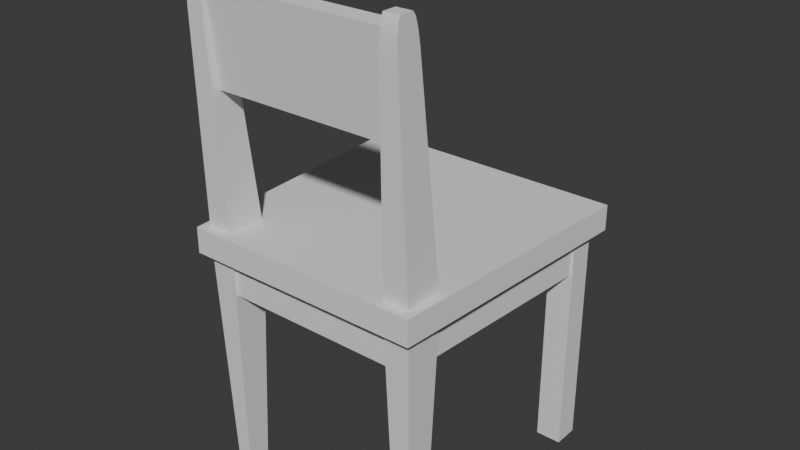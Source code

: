 # Source: Chair.blend  (saved by Blender 5.1.29; exported with 4.5.12 LTS)
import bpy
from mathutils import Matrix  # noqa: F401  (used for matrix-valued properties, if any)

bpy.ops.wm.read_factory_settings(use_empty=True)
scene = bpy.context.scene
scene.name = 'Scene'

# ---- collections
col_collection = bpy.data.collections.new('Collection'); scene.collection.children.link(col_collection)

# ---- node groups
ng_smooth_by_angle = bpy.data.node_groups.new('Smooth by Angle', 'GeometryNodeTree')
_s = ng_smooth_by_angle.interface.new_socket(name='Mesh', in_out='OUTPUT', socket_type='NodeSocketGeometry')
_s = ng_smooth_by_angle.interface.new_socket(name='Mesh', in_out='INPUT', socket_type='NodeSocketGeometry')
_s = ng_smooth_by_angle.interface.new_socket(name='Angle', in_out='INPUT', socket_type='NodeSocketFloat')
_s.subtype = 'ANGLE'
_s.default_value = 0.5236
_s.min_value = 0.0
_s.max_value = 3.142
_s.description = 'Maximum face angle for smooth edges'
_s = ng_smooth_by_angle.interface.new_socket(name='Ignore Sharpness', in_out='INPUT', socket_type='NodeSocketBool')
_s.force_non_field = True
ng_smooth_by_angle.is_modifier = True
_N = ng_smooth_by_angle.nodes; _L = ng_smooth_by_angle.links
n0 = _N.new('GeometryNodeSetShadeSmooth'); n0.name = 'Set Shade Smooth'; n0.location = (120, -80)
n0.domain = 'EDGE'
n1 = _N.new('GeometryNodeSetShadeSmooth'); n1.name = 'Set Shade Smooth.001'; n1.location = (300, -80)
n2 = _N.new('NodeGroupOutput'); n2.name = 'Group Output'; n2.location = (480, -80)
n3 = _N.new('GeometryNodeInputMeshEdgeAngle'); n3.name = 'Edge Angle'; n3.location = (-440, -240)
n4 = _N.new('NodeGroupInput'); n4.name = 'Group Input'; n4.location = (-80, -80)
n5 = _N.new('GeometryNodeInputEdgeSmooth'); n5.name = 'Is Edge Smooth'; n5.location = (-260, -120)
n6 = _N.new('GeometryNodeInputShadeSmooth'); n6.name = 'Is Shade Smooth'; n6.location = (-440, -397)
n7 = _N.new('FunctionNodeCompare'); n7.name = 'Compare'; n7.location = (-260, -260)
n7.operation = 'LESS_EQUAL'
n7.inputs[6].default_value = (0.0, 0.0, 0.0, 0.0)
n7.inputs[7].default_value = (0.0, 0.0, 0.0, 0.0)
n8 = _N.new('FunctionNodeBooleanMath'); n8.name = 'Boolean Math.001'; n8.location = (-80, -260)
n9 = _N.new('NodeGroupInput'); n9.name = 'Group Input.001'; n9.location = (-440, -329)
n10 = _N.new('NodeGroupInput'); n10.name = 'Group Input.002'; n10.location = (-259, -189)
n11 = _N.new('FunctionNodeBooleanMath'); n11.name = 'Boolean Math'; n11.location = (-80, -149)
n11.operation = 'OR'
n12 = _N.new('FunctionNodeBooleanMath'); n12.name = 'Boolean Math.002'; n12.location = (-260, -380)
n12.operation = 'OR'
n13 = _N.new('NodeGroupInput'); n13.name = 'Group Input.003'; n13.location = (-440, -460)
_L.new(n3.outputs[0], n7.inputs[0])
_L.new(n1.outputs[0], n2.inputs[0])
_L.new(n9.outputs[1], n7.inputs[1])
_L.new(n7.outputs[0], n8.inputs[0])
_L.new(n4.outputs[0], n0.inputs[0])
_L.new(n0.outputs[0], n1.inputs[0])
_L.new(n8.outputs[0], n0.inputs[2])
_L.new(n10.outputs[2], n11.inputs[1])
_L.new(n5.outputs[0], n11.inputs[0])
_L.new(n11.outputs[0], n0.inputs[1])
_L.new(n13.outputs[2], n12.inputs[1])
_L.new(n6.outputs[0], n12.inputs[0])
_L.new(n12.outputs[0], n8.inputs[1])
n2.is_active_output = True

# ---- world
world_world = bpy.data.worlds.new('World'); scene.world = world_world
world_world.use_nodes = True; world_world.node_tree.nodes.clear()
_N = world_world.node_tree.nodes; _L = world_world.node_tree.links
n0 = _N.new('ShaderNodeOutputWorld'); n0.name = 'World Output'; n0.location = (200, 100)
n1 = _N.new('ShaderNodeBackground'); n1.name = 'Background'; n1.location = (-200, 100)
n1.inputs[0].default_value = (0.05088, 0.05088, 0.05088, 1.0)
_L.new(n1.outputs[0], n0.inputs[0])
n0.is_active_output = True
world_world.color = (0.05088, 0.05088, 0.05088)
world_world.sun_shadow_jitter_overblur = 0.0

# ---- meshes
me_cube_007 = bpy.data.meshes.new('Cube.007')
me_cube_007.from_pydata([(-0.012, -0.018, -0.18), (-0.02, -0.03, 0.18), (-0.012, 0.018, -0.18), (-0.02, 0.03, 0.18), (0.012, -0.018, -0.18), (0.02, -0.03, 0.18), (0.012, 0.018, -0.18), (0.02, 0.03, 0.18)], [], [(0, 1, 3, 2), (2, 3, 7, 6), (6, 7, 5, 4), (4, 5, 1, 0), (2, 6, 4, 0), (7, 3, 1, 5)])
me_cube_007.polygons.foreach_set('use_smooth', [True] * 6)
_uv = me_cube_007.uv_layers.new(name='UVMap')
_uv.uv.foreach_set('vector', [0.375, 0.0, 0.625, 0.0, 0.625, 0.25, 0.375, 0.25, 0.375, 0.25, 0.625, 0.25, 0.625, 0.5, 0.375, 0.5, 0.375, 0.5, 0.625, 0.5, 0.625, 0.75, 0.375, 0.75, 0.375, 0.75, 0.625, 0.75, 0.625, 1.0, 0.375, 1.0, 0.125, 0.5, 0.375, 0.5, 0.375, 0.75, 0.125, 0.75, 0.625, 0.5, 0.875, 0.5, 0.875, 0.75, 0.625, 0.75])
me_cube_007.update()
me_cube_017 = bpy.data.meshes.new('Cube.017')
me_cube_017.from_pydata([(-0.15, -0.015, -0.03), (-0.15, -0.015, 0.03), (-0.15, 0.015, -0.03), (-0.15, 0.015, 0.03), (0.15, -0.015, -0.03), (0.15, -0.015, 0.03), (0.15, 0.015, -0.03), (0.15, 0.015, 0.03)], [], [(0, 1, 3, 2), (2, 3, 7, 6), (6, 7, 5, 4), (4, 5, 1, 0), (2, 6, 4, 0), (7, 3, 1, 5)])
me_cube_017.polygons.foreach_set('use_smooth', [True] * 6)
_uv = me_cube_017.uv_layers.new(name='UVMap')
_uv.uv.foreach_set('vector', [0.375, 0.0, 0.625, 0.0, 0.625, 0.25, 0.375, 0.25, 0.375, 0.25, 0.625, 0.25, 0.625, 0.5, 0.375, 0.5, 0.375, 0.5, 0.625, 0.5, 0.625, 0.75, 0.375, 0.75, 0.375, 0.75, 0.625, 0.75, 0.625, 1.0, 0.375, 1.0, 0.125, 0.5, 0.375, 0.5, 0.375, 0.75, 0.125, 0.75, 0.625, 0.5, 0.875, 0.5, 0.875, 0.75, 0.625, 0.75])
me_cube_017.update()
me_cube_008 = bpy.data.meshes.new('Cube.008')
me_cube_008.from_pydata([(-0.15, -0.015, -0.03), (-0.15, -0.015, 0.03), (-0.15, 0.015, -0.03), (-0.15, 0.015, 0.03), (0.15, -0.015, -0.03), (0.15, -0.015, 0.03), (0.15, 0.015, -0.03), (0.15, 0.015, 0.03)], [], [(0, 1, 3, 2), (2, 3, 7, 6), (6, 7, 5, 4), (4, 5, 1, 0), (2, 6, 4, 0), (7, 3, 1, 5)])
me_cube_008.polygons.foreach_set('use_smooth', [True] * 6)
_uv = me_cube_008.uv_layers.new(name='UVMap')
_uv.uv.foreach_set('vector', [0.375, 0.0, 0.625, 0.0, 0.625, 0.25, 0.375, 0.25, 0.375, 0.25, 0.625, 0.25, 0.625, 0.5, 0.375, 0.5, 0.375, 0.5, 0.625, 0.5, 0.625, 0.75, 0.375, 0.75, 0.375, 0.75, 0.625, 0.75, 0.625, 1.0, 0.375, 1.0, 0.125, 0.5, 0.375, 0.5, 0.375, 0.75, 0.125, 0.75, 0.625, 0.5, 0.875, 0.5, 0.875, 0.75, 0.625, 0.75])
me_cube_008.update()
me_cube_009 = bpy.data.meshes.new('Cube.009')
me_cube_009.from_pydata([(-0.1872, -0.21, -0.02), (-0.1872, -0.21, 0.02), (-0.21, 0.21, -0.02), (-0.21, 0.21, 0.02), (0.1872, -0.21, -0.02), (0.1872, -0.21, 0.02), (0.21, 0.21, -0.02), (0.21, 0.21, 0.02)], [], [(0, 1, 3, 2), (2, 3, 7, 6), (6, 7, 5, 4), (4, 5, 1, 0), (2, 6, 4, 0), (7, 3, 1, 5)])
me_cube_009.polygons.foreach_set('use_smooth', [True] * 6)
_uv = me_cube_009.uv_layers.new(name='UVMap')
_uv.uv.foreach_set('vector', [0.375, 0.0, 0.625, 0.0, 0.625, 0.25, 0.375, 0.25, 0.375, 0.25, 0.625, 0.25, 0.625, 0.5, 0.375, 0.5, 0.375, 0.5, 0.625, 0.5, 0.625, 0.75, 0.375, 0.75, 0.375, 0.75, 0.625, 0.75, 0.625, 1.0, 0.375, 1.0, 0.125, 0.5, 0.375, 0.5, 0.375, 0.75, 0.125, 0.75, 0.625, 0.5, 0.875, 0.5, 0.875, 0.75, 0.625, 0.75])
me_cube_009.update()
me_cube_018 = bpy.data.meshes.new('Cube.018')
me_cube_018.from_pydata([(-0.1621, -0.01501, -0.03), (-0.1621, -0.01501, 0.03), (-0.1621, 0.01501, -0.03), (-0.1621, 0.01501, 0.03), (0.1621, -0.01501, -0.03), (0.1621, -0.01501, 0.03), (0.1621, 0.01501, -0.03), (0.1621, 0.01501, 0.03)], [], [(0, 1, 3, 2), (2, 3, 7, 6), (6, 7, 5, 4), (4, 5, 1, 0), (2, 6, 4, 0), (7, 3, 1, 5)])
me_cube_018.polygons.foreach_set('use_smooth', [True] * 6)
_uv = me_cube_018.uv_layers.new(name='UVMap')
_uv.uv.foreach_set('vector', [0.375, 0.0, 0.625, 0.0, 0.625, 0.25, 0.375, 0.25, 0.375, 0.25, 0.625, 0.25, 0.625, 0.5, 0.375, 0.5, 0.375, 0.5, 0.625, 0.5, 0.625, 0.75, 0.375, 0.75, 0.375, 0.75, 0.625, 0.75, 0.625, 1.0, 0.375, 1.0, 0.125, 0.5, 0.375, 0.5, 0.375, 0.75, 0.125, 0.75, 0.625, 0.5, 0.875, 0.5, 0.875, 0.75, 0.625, 0.75])
me_cube_018.update()
me_cube_019 = bpy.data.meshes.new('Cube.019')
me_cube_019.from_pydata([(-0.1644, -0.01501, -0.03), (-0.1644, -0.01501, 0.03), (-0.1644, 0.01501, -0.03), (-0.1644, 0.01501, 0.03), (0.1644, -0.01501, -0.03), (0.1644, -0.01501, 0.03), (0.1644, 0.01501, -0.03), (0.1644, 0.01501, 0.03)], [], [(0, 1, 3, 2), (2, 3, 7, 6), (6, 7, 5, 4), (4, 5, 1, 0), (2, 6, 4, 0), (7, 3, 1, 5)])
me_cube_019.polygons.foreach_set('use_smooth', [True] * 6)
_uv = me_cube_019.uv_layers.new(name='UVMap')
_uv.uv.foreach_set('vector', [0.375, 0.0, 0.625, 0.0, 0.625, 0.25, 0.375, 0.25, 0.375, 0.25, 0.625, 0.25, 0.625, 0.5, 0.375, 0.5, 0.375, 0.5, 0.625, 0.5, 0.625, 0.75, 0.375, 0.75, 0.375, 0.75, 0.625, 0.75, 0.625, 1.0, 0.375, 1.0, 0.125, 0.5, 0.375, 0.5, 0.375, 0.75, 0.125, 0.75, 0.625, 0.5, 0.875, 0.5, 0.875, 0.75, 0.625, 0.75])
me_cube_019.update()
me_cube_010 = bpy.data.meshes.new('Cube.010')
me_cube_010.from_pydata([(-0.012, -0.018, -0.18), (-0.02, -0.03, 0.18), (-0.012, 0.018, -0.18), (-0.02, 0.03, 0.18), (0.012, -0.018, -0.18), (0.02, -0.03, 0.18), (0.012, 0.018, -0.18), (0.02, 0.03, 0.18)], [], [(0, 1, 3, 2), (2, 3, 7, 6), (6, 7, 5, 4), (4, 5, 1, 0), (2, 6, 4, 0), (7, 3, 1, 5)])
me_cube_010.polygons.foreach_set('use_smooth', [True] * 6)
_uv = me_cube_010.uv_layers.new(name='UVMap')
_uv.uv.foreach_set('vector', [0.375, 0.0, 0.625, 0.0, 0.625, 0.25, 0.375, 0.25, 0.375, 0.25, 0.625, 0.25, 0.625, 0.5, 0.375, 0.5, 0.375, 0.5, 0.625, 0.5, 0.625, 0.75, 0.375, 0.75, 0.375, 0.75, 0.625, 0.75, 0.625, 1.0, 0.375, 1.0, 0.125, 0.5, 0.375, 0.5, 0.375, 0.75, 0.125, 0.75, 0.625, 0.5, 0.875, 0.5, 0.875, 0.75, 0.625, 0.75])
me_cube_010.update()
me_cube_012 = bpy.data.meshes.new('Cube.012')
me_cube_012.from_pydata([(-0.02, -0.03, 0.215), (-0.02, 0.03, 0.215), (0.02, -0.03, 0.215), (0.02, 0.03, 0.215), (-0.012, -0.03621, -0.1553), (-0.0131, -0.0417, -0.1043), (-0.01215, -0.03964, -0.1484), (-0.01255, -0.04165, -0.1298), (-0.01292, -0.00324, -0.1126), (-0.012, -0.01492, -0.1553), (-0.01246, -0.006387, -0.1339), (-0.01212, -0.01066, -0.1495), (0.0131, -0.0417, -0.1043), (0.012, -0.03621, -0.1553), (0.01255, -0.04165, -0.1298), (0.01215, -0.03964, -0.1484), (0.012, -0.01492, -0.1553), (0.01292, -0.00324, -0.1126), (0.01212, -0.01066, -0.1495), (0.01246, -0.006387, -0.1339)], [], [(3, 1, 0, 2), (16, 9, 11, 18), (18, 11, 10, 19), (19, 10, 8, 17), (4, 13, 15, 6), (6, 15, 14, 7), (7, 14, 12, 5), (9, 16, 13, 4), (4, 6, 7, 5, 0, 1, 8, 10, 11, 9), (12, 2, 0, 5), (8, 1, 3, 17), (16, 18, 19, 17, 3, 2, 12, 14, 15, 13)])
me_cube_012.polygons.foreach_set('use_smooth', [True] * 12)
_uv = me_cube_012.uv_layers.new(name='UVMap')
_uv.uv.foreach_set('vector', [0.625, 0.5, 0.875, 0.5, 0.875, 0.75, 0.625, 0.75, 0.375, 0.5511, 0.125, 0.5511, 0.1237, 0.5215, 0.3771, 0.5224, 0.3771, 0.5224, 0.1237, 0.5215, 0.125, 0.5, 0.3798, 0.5018, 0.3798, 0.5018, 0.3822, 0.2473, 0.4038, 0.25, 0.4038, 0.5, 0.125, 0.6989, 0.375, 0.6989, 0.3776, 0.7235, 0.1235, 0.7227, 0.1235, 0.7227, 0.3776, 0.7235, 0.3807, 0.7479, 0.125, 0.75, 0.375, 1.0, 0.3807, 0.7479, 0.4094, 0.75, 0.4094, 1.0, 0.125, 0.5511, 0.375, 0.5511, 0.375, 0.6989, 0.125, 0.6989, 0.375, 0.05107, 0.3796, 0.02496, 0.3922, 0.006261, 0.4094, 0.0, 0.625, 0.0, 0.625, 0.25, 0.4038, 0.25, 0.3822, 0.2473, 0.3789, 0.2259, 0.375, 0.1989, 0.4094, 0.75, 0.625, 0.75, 0.625, 1.0, 0.4094, 1.0, 0.4038, 0.25, 0.625, 0.25, 0.625, 0.5, 0.4038, 0.5, 0.375, 0.5511, 0.3771, 0.5224, 0.3798, 0.5018, 0.4038, 0.5, 0.625, 0.5, 0.625, 0.75, 0.4094, 0.75, 0.3807, 0.7479, 0.3776, 0.7235, 0.375, 0.6989])
me_cube_012.update()
me_cube_013 = bpy.data.meshes.new('Cube.013')
me_cube_013.from_pydata([(-0.1457, -0.01335, -0.07109), (-0.1457, -0.01335, 0.07109), (-0.1457, 0.01335, -0.07109), (-0.1457, 0.01335, 0.07109), (0.1457, -0.01335, -0.07109), (0.1457, -0.01335, 0.07109), (0.1457, 0.01335, -0.07109), (0.1457, 0.01335, 0.07109)], [], [(0, 1, 3, 2), (2, 3, 7, 6), (6, 7, 5, 4), (4, 5, 1, 0), (2, 6, 4, 0), (7, 3, 1, 5)])
me_cube_013.polygons.foreach_set('use_smooth', [True] * 6)
_uv = me_cube_013.uv_layers.new(name='UVMap')
_uv.uv.foreach_set('vector', [0.375, 0.0, 0.625, 0.0, 0.625, 0.25, 0.375, 0.25, 0.375, 0.25, 0.625, 0.25, 0.625, 0.5, 0.375, 0.5, 0.375, 0.5, 0.625, 0.5, 0.625, 0.75, 0.375, 0.75, 0.375, 0.75, 0.625, 0.75, 0.625, 1.0, 0.375, 1.0, 0.125, 0.5, 0.375, 0.5, 0.375, 0.75, 0.125, 0.75, 0.625, 0.5, 0.875, 0.5, 0.875, 0.75, 0.625, 0.75])
me_cube_013.update()
me_cube_014 = bpy.data.meshes.new('Cube.014')
me_cube_014.from_pydata([(-0.02, -0.02, -0.18), (-0.02, -0.02, 0.18), (-0.02, 0.02, -0.18), (-0.02, 0.02, 0.18), (0.02, -0.02, -0.18), (0.02, -0.02, 0.18), (0.02, 0.02, -0.18), (0.02, 0.02, 0.18)], [], [(0, 1, 3, 2), (2, 3, 7, 6), (6, 7, 5, 4), (4, 5, 1, 0), (2, 6, 4, 0), (7, 3, 1, 5)])
me_cube_014.polygons.foreach_set('use_smooth', [True] * 6)
_uv = me_cube_014.uv_layers.new(name='UVMap')
_uv.uv.foreach_set('vector', [0.375, 0.0, 0.625, 0.0, 0.625, 0.25, 0.375, 0.25, 0.375, 0.25, 0.625, 0.25, 0.625, 0.5, 0.375, 0.5, 0.375, 0.5, 0.625, 0.5, 0.625, 0.75, 0.375, 0.75, 0.375, 0.75, 0.625, 0.75, 0.625, 1.0, 0.375, 1.0, 0.125, 0.5, 0.375, 0.5, 0.375, 0.75, 0.125, 0.75, 0.625, 0.5, 0.875, 0.5, 0.875, 0.75, 0.625, 0.75])
me_cube_014.update()
me_cube_016 = bpy.data.meshes.new('Cube.016')
me_cube_016.from_pydata([(-0.02, -0.02, -0.18), (-0.02, -0.02, 0.18), (-0.02, 0.02, -0.18), (-0.02, 0.02, 0.18), (0.02, -0.02, -0.18), (0.02, -0.02, 0.18), (0.02, 0.02, -0.18), (0.02, 0.02, 0.18)], [], [(0, 1, 3, 2), (2, 3, 7, 6), (6, 7, 5, 4), (4, 5, 1, 0), (2, 6, 4, 0), (7, 3, 1, 5)])
me_cube_016.polygons.foreach_set('use_smooth', [True] * 6)
_uv = me_cube_016.uv_layers.new(name='UVMap')
_uv.uv.foreach_set('vector', [0.375, 0.0, 0.625, 0.0, 0.625, 0.25, 0.375, 0.25, 0.375, 0.25, 0.625, 0.25, 0.625, 0.5, 0.375, 0.5, 0.375, 0.5, 0.625, 0.5, 0.625, 0.75, 0.375, 0.75, 0.375, 0.75, 0.625, 0.75, 0.625, 1.0, 0.375, 1.0, 0.125, 0.5, 0.375, 0.5, 0.375, 0.75, 0.125, 0.75, 0.625, 0.5, 0.875, 0.5, 0.875, 0.75, 0.625, 0.75])
me_cube_016.update()
me_cube_015 = bpy.data.meshes.new('Cube.015')
me_cube_015.from_pydata([(-0.02, -0.03, 0.215), (-0.02, 0.03, 0.215), (0.02, -0.03, 0.215), (0.02, 0.03, 0.215), (-0.012, -0.03621, -0.1553), (-0.0131, -0.0417, -0.1043), (-0.01215, -0.03964, -0.1484), (-0.01255, -0.04165, -0.1298), (-0.01292, -0.00324, -0.1126), (-0.012, -0.01492, -0.1553), (-0.01246, -0.006387, -0.1339), (-0.01212, -0.01066, -0.1495), (0.0131, -0.0417, -0.1043), (0.012, -0.03621, -0.1553), (0.01255, -0.04165, -0.1298), (0.01215, -0.03964, -0.1484), (0.012, -0.01492, -0.1553), (0.01292, -0.00324, -0.1126), (0.01212, -0.01066, -0.1495), (0.01246, -0.006387, -0.1339)], [], [(3, 1, 0, 2), (16, 9, 11, 18), (18, 11, 10, 19), (19, 10, 8, 17), (4, 13, 15, 6), (6, 15, 14, 7), (7, 14, 12, 5), (9, 16, 13, 4), (4, 6, 7, 5, 0, 1, 8, 10, 11, 9), (12, 2, 0, 5), (8, 1, 3, 17), (16, 18, 19, 17, 3, 2, 12, 14, 15, 13)])
me_cube_015.polygons.foreach_set('use_smooth', [True] * 12)
_uv = me_cube_015.uv_layers.new(name='UVMap')
_uv.uv.foreach_set('vector', [0.625, 0.5, 0.875, 0.5, 0.875, 0.75, 0.625, 0.75, 0.375, 0.5511, 0.125, 0.5511, 0.1237, 0.5215, 0.3771, 0.5224, 0.3771, 0.5224, 0.1237, 0.5215, 0.125, 0.5, 0.3798, 0.5018, 0.3798, 0.5018, 0.3822, 0.2473, 0.4038, 0.25, 0.4038, 0.5, 0.125, 0.6989, 0.375, 0.6989, 0.3776, 0.7235, 0.1235, 0.7227, 0.1235, 0.7227, 0.3776, 0.7235, 0.3807, 0.7479, 0.125, 0.75, 0.375, 1.0, 0.3807, 0.7479, 0.4094, 0.75, 0.4094, 1.0, 0.125, 0.5511, 0.375, 0.5511, 0.375, 0.6989, 0.125, 0.6989, 0.375, 0.05107, 0.3796, 0.02496, 0.3922, 0.006261, 0.4094, 0.0, 0.625, 0.0, 0.625, 0.25, 0.4038, 0.25, 0.3822, 0.2473, 0.3789, 0.2259, 0.375, 0.1989, 0.4094, 0.75, 0.625, 0.75, 0.625, 1.0, 0.4094, 1.0, 0.4038, 0.25, 0.625, 0.25, 0.625, 0.5, 0.4038, 0.5, 0.375, 0.5511, 0.3771, 0.5224, 0.3798, 0.5018, 0.4038, 0.5, 0.625, 0.5, 0.625, 0.75, 0.4094, 0.75, 0.3807, 0.7479, 0.3776, 0.7235, 0.375, 0.6989])
me_cube_015.update()

# ---- objects
ob_empty = bpy.data.objects.new('Empty', None)
ob_chair_backr_001 = bpy.data.objects.new('Chair_BackR.001', me_cube_007)
ob_cube_001 = bpy.data.objects.new('Cube.001', me_cube_017)
ob_cube_008 = bpy.data.objects.new('Cube.008', me_cube_008)
ob_cube_009 = bpy.data.objects.new('Cube.009', me_cube_009)
ob_cube_010 = bpy.data.objects.new('Cube.010', me_cube_018)
ob_cube_011 = bpy.data.objects.new('Cube.011', me_cube_019)
ob_chair_backl_001 = bpy.data.objects.new('Chair_BackL.001', me_cube_010)
ob_chair_backl_002 = bpy.data.objects.new('Chair_BackL.002', me_cube_012)
ob_cube = bpy.data.objects.new('Cube', me_cube_013)
ob_cube_012 = bpy.data.objects.new('Cube.012', me_cube_014)
ob_cube_013 = bpy.data.objects.new('Cube.013', me_cube_016)
ob_chair_backl_003 = bpy.data.objects.new('Chair_BackL.003', me_cube_015)

# ---- transforms, parenting, visibility, modifiers, constraints
ob_empty.location = (-1.325, 0.01986, 0.7281)
ob_empty.rotation_euler = (1.571, 0.0, 0.0)
ob_empty.scale = (0.3106, 0.3106, 0.3106)
ob_empty.empty_display_type = 'IMAGE'
ob_empty.empty_display_size = 5.0
ob_chair_backr_001.location = (0.1693, -0.165, 0.231)
_m = ob_chair_backr_001.modifiers.new('Smooth by Angle', 'NODES')
_m.node_group = ng_smooth_by_angle
_m.use_pin_to_last = True
_m.show_group_selector = False
ob_cube_001.location = (0.01333, 0.1742, 0.3807)
ob_cube_001.scale = (1.063, 1.0, 1.0)
_m = ob_cube_001.modifiers.new('Smooth by Angle', 'NODES')
_m.node_group = ng_smooth_by_angle
_m.use_pin_to_last = True
_m.show_group_selector = False
ob_cube_008.location = (0.01333, -0.1742, 0.3807)
_m = ob_cube_008.modifiers.new('Smooth by Angle', 'NODES')
_m.node_group = ng_smooth_by_angle
_m.use_pin_to_last = True
_m.show_group_selector = False
ob_cube_009.location = (0.01333, 0.0, 0.43)
_m = ob_cube_009.modifiers.new('Smooth by Angle', 'NODES')
_m.node_group = ng_smooth_by_angle
_m.use_pin_to_last = True
_m.show_group_selector = False
ob_cube_010.location = (0.1769, -0.003744, 0.3807)
ob_cube_010.rotation_euler = (0.0, 0.0, 1.507)
_m = ob_cube_010.modifiers.new('Smooth by Angle', 'NODES')
_m.node_group = ng_smooth_by_angle
_m.use_pin_to_last = True
_m.show_group_selector = False
ob_cube_011.location = (-0.1499, -0.006357, 0.3807)
ob_cube_011.rotation_euler = (0.0, -0.0, 1.635)
ob_cube_011.scale = (1.005, 1.0, 1.0)
_m = ob_cube_011.modifiers.new('Smooth by Angle', 'NODES')
_m.node_group = ng_smooth_by_angle
_m.use_pin_to_last = True
_m.show_group_selector = False
ob_chair_backl_001.location = (-0.1427, -0.165, 0.231)
_m = ob_chair_backl_001.modifiers.new('Smooth by Angle', 'NODES')
_m.node_group = ng_smooth_by_angle
_m.use_pin_to_last = True
_m.show_group_selector = False
ob_chair_backl_002.location = (0.1693, -0.165, 0.6574)
ob_chair_backl_002.rotation_euler = (-0.0, 3.142, -0.0)
_m = ob_chair_backl_002.modifiers.new('Smooth by Angle', 'NODES')
_m.node_group = ng_smooth_by_angle
_m.use_pin_to_last = True
_m.show_group_selector = False
ob_cube.location = (0.01326, -0.1831, 0.7263)
ob_cube.rotation_euler = (0.0902, -0.0, 0.0)
_m = ob_cube.modifiers.new('Smooth by Angle', 'NODES')
_m.node_group = ng_smooth_by_angle
_m.use_pin_to_last = True
_m.show_group_selector = False
ob_cube_012.location = (0.1858, 0.177, 0.231)
_m = ob_cube_012.modifiers.new('Smooth by Angle', 'NODES')
_m.node_group = ng_smooth_by_angle
_m.use_pin_to_last = True
_m.show_group_selector = False
ob_cube_013.location = (-0.1593, 0.177, 0.231)
_m = ob_cube_013.modifiers.new('Smooth by Angle', 'NODES')
_m.node_group = ng_smooth_by_angle
_m.use_pin_to_last = True
_m.show_group_selector = False
ob_chair_backl_003.location = (-0.1432, -0.165, 0.6574)
ob_chair_backl_003.rotation_euler = (-0.0, 3.142, -0.0)
_m = ob_chair_backl_003.modifiers.new('Smooth by Angle', 'NODES')
_m.node_group = ng_smooth_by_angle
_m.use_pin_to_last = True
_m.show_group_selector = False

# ---- collection membership
col_collection.objects.link(ob_empty)
col_collection.objects.link(ob_chair_backr_001)
col_collection.objects.link(ob_cube_001)
col_collection.objects.link(ob_cube_008)
col_collection.objects.link(ob_cube_009)
col_collection.objects.link(ob_cube_010)
col_collection.objects.link(ob_cube_011)
col_collection.objects.link(ob_chair_backl_001)
col_collection.objects.link(ob_chair_backl_002)
col_collection.objects.link(ob_cube)
col_collection.objects.link(ob_cube_012)
col_collection.objects.link(ob_cube_013)
col_collection.objects.link(ob_chair_backl_003)

# ---- scene / render settings (as saved in the file)
scene.frame_start = 1; scene.frame_end = 250; scene.frame_set(1)
scene.render.engine = 'BLENDER_EEVEE_NEXT'
scene.render.bake_bias = 0.0
scene.render.bake_samples = 0
scene.cycles.sampling_pattern = 'TABULATED_SOBOL'
scene.eevee.use_volume_custom_range = False
bpy.context.view_layer.update()

# ---- added for rendering (the .blend has no active camera and no usable light): camera, sun
cam_auto = bpy.data.cameras.new('AutoCamera')
cam_auto.lens = 50.0
cam_auto.sensor_width = 36.0
cam_auto.clip_end = 1000.0
ob_auto_camera = bpy.data.objects.new('AutoCamera', cam_auto)
scene.collection.objects.link(ob_auto_camera)
ob_auto_camera.location = (0.906948, -1.07234, 1.14673)
ob_auto_camera.rotation_euler = (1.09748, -7.21219e-08, 0.694738)
scene.camera = ob_auto_camera
light_auto_sun = bpy.data.lights.new('AutoSun', 'SUN')
light_auto_sun.energy = 3.0
light_auto_sun.angle = 0.0523599
ob_auto_sun = bpy.data.objects.new('AutoSun', light_auto_sun)
scene.collection.objects.link(ob_auto_sun)
ob_auto_sun.rotation_euler = (0.872665, 0.174533, 0.523599)
bpy.context.view_layer.update()
